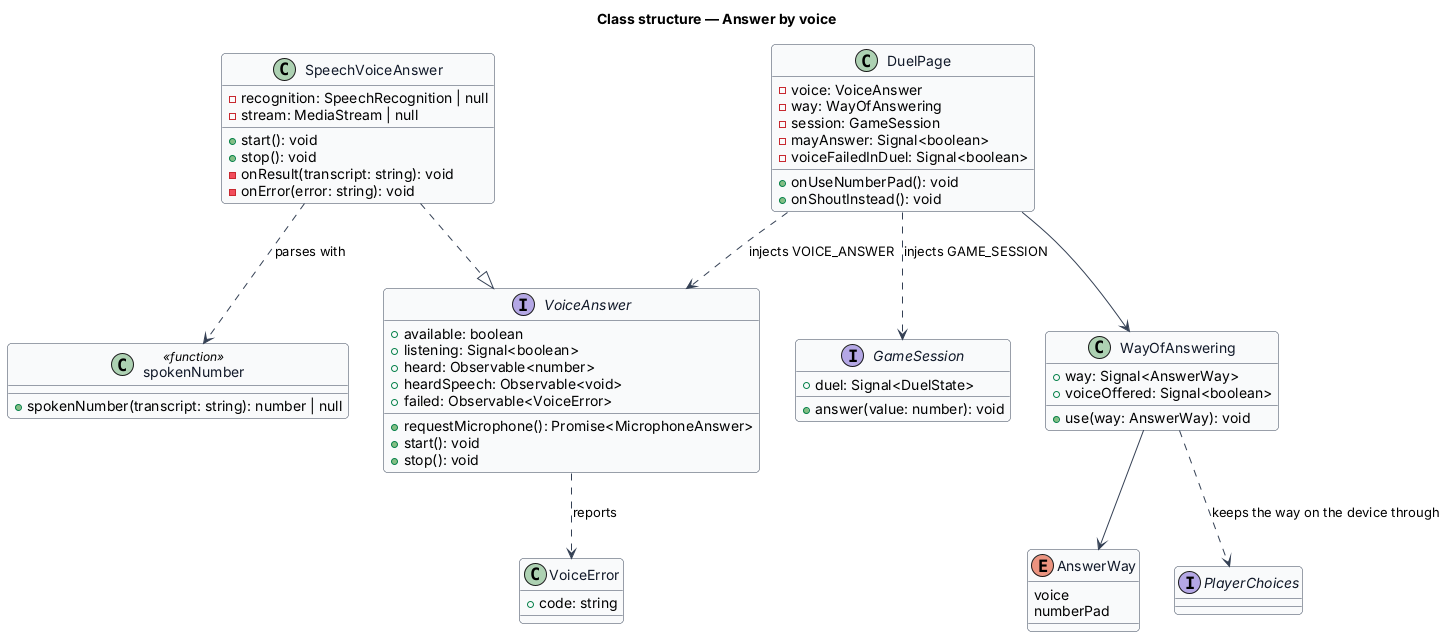

The diagram above was rendered by PlantUML. Its source (embedded in the PNG):
@startuml
' --- shared skin header ---
skinparam backgroundColor #FFFFFF
skinparam shadowing false
skinparam roundcorner 8
skinparam defaultFontName Arial
skinparam ArrowColor #344054
skinparam class {
  BorderColor #344054
  FontColor #101828
  BackgroundColor #F9FAFB
}
' --------------------------
title Class structure — Answer by voice

interface VoiceAnswer {
  +available: boolean
  +listening: Signal<boolean>
  +heard: Observable<number>
  +heardSpeech: Observable<void>
  +failed: Observable<VoiceError>
  +requestMicrophone(): Promise<MicrophoneAnswer>
  +start(): void
  +stop(): void
}
class VoiceError {
  +code: string
}
class SpeechVoiceAnswer {
  -recognition: SpeechRecognition | null
  -stream: MediaStream | null
  +start(): void
  +stop(): void
  -onResult(transcript: string): void
  -onError(error: string): void
}
class spokenNumber <<function>> {
  +spokenNumber(transcript: string): number | null
}
class WayOfAnswering {
  +way: Signal<AnswerWay>
  +voiceOffered: Signal<boolean>
  +use(way: AnswerWay): void
}
interface PlayerChoices
enum AnswerWay {
  voice
  numberPad
}
interface GameSession {
  +duel: Signal<DuelState>
  +answer(value: number): void
}
class DuelPage {
  -voice: VoiceAnswer
  -way: WayOfAnswering
  -session: GameSession
  -mayAnswer: Signal<boolean>
  -voiceFailedInDuel: Signal<boolean>
  +onUseNumberPad(): void
  +onShoutInstead(): void
}

SpeechVoiceAnswer ..|> VoiceAnswer
SpeechVoiceAnswer ..> spokenNumber : parses with
VoiceAnswer ..> VoiceError : reports
DuelPage ..> VoiceAnswer : injects VOICE_ANSWER
DuelPage ..> GameSession : injects GAME_SESSION
DuelPage --> WayOfAnswering
WayOfAnswering --> AnswerWay
WayOfAnswering ..> PlayerChoices : keeps the way on the device through
@enduml